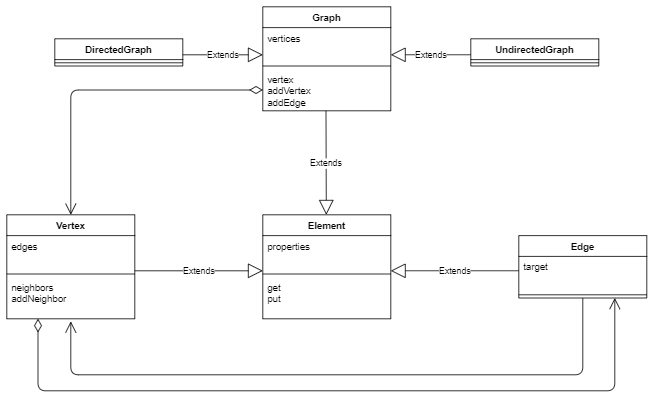

The diagram above was exported from draw.io. Its source (the exported page's mxGraphModel, read from the mxfile embedded in the PNG):
<mxGraphModel dx="987" dy="801" grid="1" gridSize="10" guides="1" tooltips="1" connect="1" arrows="1" fold="1" page="1" pageScale="1" pageWidth="827" pageHeight="1169" background="#FFFFFF" math="0" shadow="0">
  <root>
    <mxCell id="0" />
    <mxCell id="1" parent="0" />
    <mxCell id="35" value="DirectedGraph" style="swimlane;fontStyle=1;align=center;verticalAlign=top;childLayout=stackLayout;horizontal=1;startSize=26;horizontalStack=0;resizeParent=1;resizeParentMax=0;resizeLast=0;collapsible=1;marginBottom=0;" parent="1" vertex="1">
      <mxGeometry x="80" y="160" width="160" height="34" as="geometry" />
    </mxCell>
    <mxCell id="37" value="" style="line;strokeWidth=1;fillColor=none;align=left;verticalAlign=middle;spacingTop=-1;spacingLeft=3;spacingRight=3;rotatable=0;labelPosition=right;points=[];portConstraint=eastwest;" parent="35" vertex="1">
      <mxGeometry y="26" width="160" height="8" as="geometry" />
    </mxCell>
    <mxCell id="50" value="" style="endArrow=open;html=1;endSize=12;startArrow=diamondThin;startSize=14;startFill=0;edgeStyle=orthogonalEdgeStyle;align=left;verticalAlign=bottom;exitX=0;exitY=0.5;exitDx=0;exitDy=0;entryX=0.5;entryY=0;entryDx=0;entryDy=0;" parent="1" edge="1" target="93Fo3Tcj_NmlwqMyLHKf-83" source="67">
      <mxGeometry x="-1" y="3" relative="1" as="geometry">
        <mxPoint x="20" y="280" as="sourcePoint" />
        <mxPoint x="140" y="280" as="targetPoint" />
      </mxGeometry>
    </mxCell>
    <mxCell id="56" value="Edge" style="swimlane;fontStyle=1;align=center;verticalAlign=top;childLayout=stackLayout;horizontal=1;startSize=26;horizontalStack=0;resizeParent=1;resizeParentMax=0;resizeLast=0;collapsible=1;marginBottom=0;" parent="1" vertex="1">
      <mxGeometry x="660" y="406" width="160" height="78" as="geometry" />
    </mxCell>
    <mxCell id="57" value="target" style="text;strokeColor=none;fillColor=none;align=left;verticalAlign=top;spacingLeft=4;spacingRight=4;overflow=hidden;rotatable=0;points=[[0,0.5],[1,0.5]];portConstraint=eastwest;" parent="56" vertex="1">
      <mxGeometry y="26" width="160" height="44" as="geometry" />
    </mxCell>
    <mxCell id="58" value="" style="line;strokeWidth=1;fillColor=none;align=left;verticalAlign=middle;spacingTop=-1;spacingLeft=3;spacingRight=3;rotatable=0;labelPosition=right;points=[];portConstraint=eastwest;" parent="56" vertex="1">
      <mxGeometry y="70" width="160" height="8" as="geometry" />
    </mxCell>
    <mxCell id="60" value="Element" style="swimlane;fontStyle=1;align=center;verticalAlign=top;childLayout=stackLayout;horizontal=1;startSize=26;horizontalStack=0;resizeParent=1;resizeParentMax=0;resizeLast=0;collapsible=1;marginBottom=0;" parent="1" vertex="1">
      <mxGeometry x="340" y="380" width="160" height="130" as="geometry" />
    </mxCell>
    <mxCell id="61" value="properties" style="text;strokeColor=none;fillColor=none;align=left;verticalAlign=top;spacingLeft=4;spacingRight=4;overflow=hidden;rotatable=0;points=[[0,0.5],[1,0.5]];portConstraint=eastwest;" parent="60" vertex="1">
      <mxGeometry y="26" width="160" height="44" as="geometry" />
    </mxCell>
    <mxCell id="62" value="" style="line;strokeWidth=1;fillColor=none;align=left;verticalAlign=middle;spacingTop=-1;spacingLeft=3;spacingRight=3;rotatable=0;labelPosition=right;points=[];portConstraint=eastwest;" parent="60" vertex="1">
      <mxGeometry y="70" width="160" height="8" as="geometry" />
    </mxCell>
    <mxCell id="63" value="get&#10;put" style="text;strokeColor=none;fillColor=none;align=left;verticalAlign=top;spacingLeft=4;spacingRight=4;overflow=hidden;rotatable=0;points=[[0,0.5],[1,0.5]];portConstraint=eastwest;" parent="60" vertex="1">
      <mxGeometry y="78" width="160" height="52" as="geometry" />
    </mxCell>
    <mxCell id="64" value="Graph" style="swimlane;fontStyle=1;align=center;verticalAlign=top;childLayout=stackLayout;horizontal=1;startSize=26;horizontalStack=0;resizeParent=1;resizeParentMax=0;resizeLast=0;collapsible=1;marginBottom=0;" parent="1" vertex="1">
      <mxGeometry x="340" y="120" width="160" height="130" as="geometry" />
    </mxCell>
    <mxCell id="65" value="vertices" style="text;strokeColor=none;fillColor=none;align=left;verticalAlign=top;spacingLeft=4;spacingRight=4;overflow=hidden;rotatable=0;points=[[0,0.5],[1,0.5]];portConstraint=eastwest;" parent="64" vertex="1">
      <mxGeometry y="26" width="160" height="44" as="geometry" />
    </mxCell>
    <mxCell id="93Fo3Tcj_NmlwqMyLHKf-90" value="Extends" style="endArrow=block;endSize=16;endFill=0;html=1;rounded=0;" edge="1" parent="64">
      <mxGeometry width="160" relative="1" as="geometry">
        <mxPoint x="-100" y="60" as="sourcePoint" />
        <mxPoint y="60" as="targetPoint" />
      </mxGeometry>
    </mxCell>
    <mxCell id="66" value="" style="line;strokeWidth=1;fillColor=none;align=left;verticalAlign=middle;spacingTop=-1;spacingLeft=3;spacingRight=3;rotatable=0;labelPosition=right;points=[];portConstraint=eastwest;" parent="64" vertex="1">
      <mxGeometry y="70" width="160" height="8" as="geometry" />
    </mxCell>
    <mxCell id="67" value="vertex&#10;addVertex&#10;addEdge" style="text;strokeColor=none;fillColor=none;align=left;verticalAlign=top;spacingLeft=4;spacingRight=4;overflow=hidden;rotatable=0;points=[[0,0.5],[1,0.5]];portConstraint=eastwest;" parent="64" vertex="1">
      <mxGeometry y="78" width="160" height="52" as="geometry" />
    </mxCell>
    <mxCell id="75" value="" style="endArrow=open;endFill=1;endSize=12;html=1;exitX=0.5;exitY=1;exitDx=0;exitDy=0;entryX=0.5;entryY=1.063;entryDx=0;entryDy=0;entryPerimeter=0;" parent="1" edge="1" target="93Fo3Tcj_NmlwqMyLHKf-86" source="56">
      <mxGeometry width="160" relative="1" as="geometry">
        <mxPoint x="640" y="530" as="sourcePoint" />
        <mxPoint x="80" y="580" as="targetPoint" />
        <Array as="points">
          <mxPoint x="740" y="580" />
          <mxPoint x="100" y="580" />
        </Array>
      </mxGeometry>
    </mxCell>
    <mxCell id="93Fo3Tcj_NmlwqMyLHKf-83" value="Vertex" style="swimlane;fontStyle=1;align=center;verticalAlign=top;childLayout=stackLayout;horizontal=1;startSize=26;horizontalStack=0;resizeParent=1;resizeParentMax=0;resizeLast=0;collapsible=1;marginBottom=0;" vertex="1" parent="1">
      <mxGeometry x="20" y="380" width="160" height="130" as="geometry" />
    </mxCell>
    <mxCell id="93Fo3Tcj_NmlwqMyLHKf-84" value="edges" style="text;strokeColor=none;fillColor=none;align=left;verticalAlign=top;spacingLeft=4;spacingRight=4;overflow=hidden;rotatable=0;points=[[0,0.5],[1,0.5]];portConstraint=eastwest;" vertex="1" parent="93Fo3Tcj_NmlwqMyLHKf-83">
      <mxGeometry y="26" width="160" height="44" as="geometry" />
    </mxCell>
    <mxCell id="93Fo3Tcj_NmlwqMyLHKf-85" value="" style="line;strokeWidth=1;fillColor=none;align=left;verticalAlign=middle;spacingTop=-1;spacingLeft=3;spacingRight=3;rotatable=0;labelPosition=right;points=[];portConstraint=eastwest;" vertex="1" parent="93Fo3Tcj_NmlwqMyLHKf-83">
      <mxGeometry y="70" width="160" height="8" as="geometry" />
    </mxCell>
    <mxCell id="93Fo3Tcj_NmlwqMyLHKf-86" value="neighbors&#10;addNeighbor" style="text;strokeColor=none;fillColor=none;align=left;verticalAlign=top;spacingLeft=4;spacingRight=4;overflow=hidden;rotatable=0;points=[[0,0.5],[1,0.5]];portConstraint=eastwest;" vertex="1" parent="93Fo3Tcj_NmlwqMyLHKf-83">
      <mxGeometry y="78" width="160" height="52" as="geometry" />
    </mxCell>
    <mxCell id="93Fo3Tcj_NmlwqMyLHKf-79" value="UndirectedGraph" style="swimlane;fontStyle=1;align=center;verticalAlign=top;childLayout=stackLayout;horizontal=1;startSize=26;horizontalStack=0;resizeParent=1;resizeParentMax=0;resizeLast=0;collapsible=1;marginBottom=0;" vertex="1" parent="1">
      <mxGeometry x="600" y="160" width="160" height="34" as="geometry" />
    </mxCell>
    <mxCell id="93Fo3Tcj_NmlwqMyLHKf-81" value="" style="line;strokeWidth=1;fillColor=none;align=left;verticalAlign=middle;spacingTop=-1;spacingLeft=3;spacingRight=3;rotatable=0;labelPosition=right;points=[];portConstraint=eastwest;" vertex="1" parent="93Fo3Tcj_NmlwqMyLHKf-79">
      <mxGeometry y="26" width="160" height="8" as="geometry" />
    </mxCell>
    <mxCell id="93Fo3Tcj_NmlwqMyLHKf-87" value="Extends" style="endArrow=block;endSize=16;endFill=0;html=1;rounded=0;" edge="1" parent="1">
      <mxGeometry width="160" relative="1" as="geometry">
        <mxPoint x="180" y="450" as="sourcePoint" />
        <mxPoint x="340" y="450" as="targetPoint" />
      </mxGeometry>
    </mxCell>
    <mxCell id="93Fo3Tcj_NmlwqMyLHKf-88" value="Extends" style="endArrow=block;endSize=16;endFill=0;html=1;rounded=0;" edge="1" parent="1">
      <mxGeometry width="160" relative="1" as="geometry">
        <mxPoint x="660" y="450" as="sourcePoint" />
        <mxPoint x="500" y="450" as="targetPoint" />
      </mxGeometry>
    </mxCell>
    <mxCell id="93Fo3Tcj_NmlwqMyLHKf-89" value="Extends" style="endArrow=block;endSize=16;endFill=0;html=1;rounded=0;" edge="1" parent="1">
      <mxGeometry width="160" relative="1" as="geometry">
        <mxPoint x="419" y="250" as="sourcePoint" />
        <mxPoint x="419.38" y="380" as="targetPoint" />
      </mxGeometry>
    </mxCell>
    <mxCell id="93Fo3Tcj_NmlwqMyLHKf-91" value="Extends" style="endArrow=block;endSize=16;endFill=0;html=1;rounded=0;" edge="1" parent="1">
      <mxGeometry width="160" relative="1" as="geometry">
        <mxPoint x="600" y="180" as="sourcePoint" />
        <mxPoint x="500" y="180" as="targetPoint" />
      </mxGeometry>
    </mxCell>
    <mxCell id="93Fo3Tcj_NmlwqMyLHKf-92" value="" style="endArrow=open;html=1;endSize=12;startArrow=diamondThin;startSize=14;startFill=0;edgeStyle=orthogonalEdgeStyle;align=left;verticalAlign=bottom;entryX=0.75;entryY=1;entryDx=0;entryDy=0;" edge="1" parent="1" target="56">
      <mxGeometry x="-1" y="3" relative="1" as="geometry">
        <mxPoint x="59" y="510" as="sourcePoint" />
        <mxPoint x="810" y="600" as="targetPoint" />
        <Array as="points">
          <mxPoint x="59" y="600" />
          <mxPoint x="780" y="600" />
        </Array>
      </mxGeometry>
    </mxCell>
  </root>
</mxGraphModel>